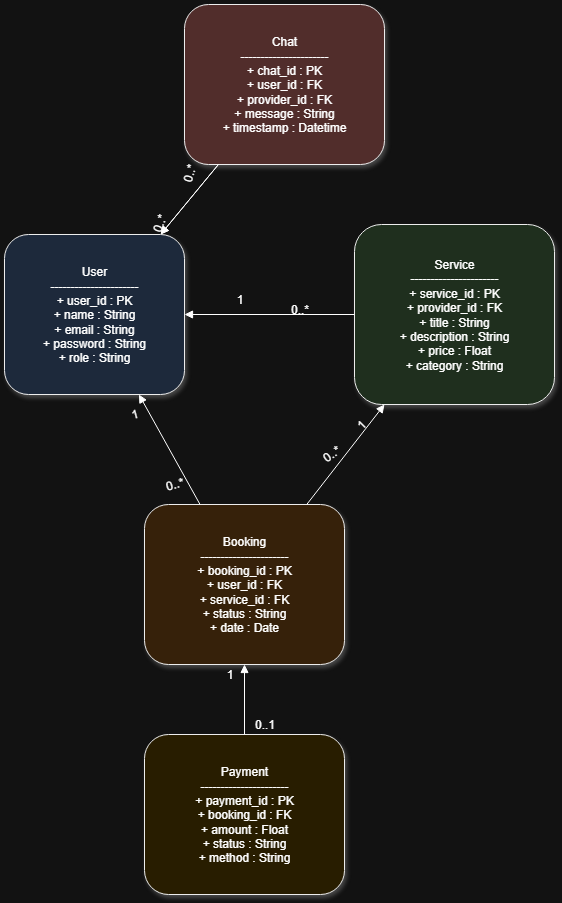

The diagram above was exported from draw.io. Its source (the exported page's mxGraphModel, read from the mxfile embedded in the PNG):
<mxGraphModel dx="1570" dy="1754" grid="1" gridSize="10" guides="1" tooltips="1" connect="1" arrows="1" fold="1" page="1" pageScale="1" pageWidth="850" pageHeight="1100" math="0" shadow="0">
  <root>
    <mxCell id="0" />
    <mxCell id="1" parent="0" />
    <mxCell id="im-97S9k4D75spQhOipW-13" value="User&#10;----------------------&#10;+ user_id : PK&#10;+ name : String&#10;+ email : String&#10;+ password : String&#10;+ role : String" style="shape=rectangle;whiteSpace=wrap;rounded=1;shadow=1;glass=0;strokeColor=#000000;fillColor=#dae8fc;" vertex="1" parent="1">
      <mxGeometry x="130" y="60" width="180" height="160" as="geometry" />
    </mxCell>
    <mxCell id="im-97S9k4D75spQhOipW-14" value="Service&#10;----------------------&#10;+ service_id : PK&#10;+ provider_id : FK&#10;+ title : String&#10;+ description : String&#10;+ price : Float&#10;+ category : String" style="shape=rectangle;whiteSpace=wrap;rounded=1;shadow=1;strokeColor=#000000;fillColor=#d5e8d4;" vertex="1" parent="1">
      <mxGeometry x="480" y="50" width="200" height="180" as="geometry" />
    </mxCell>
    <mxCell id="im-97S9k4D75spQhOipW-15" value="Booking&#10;----------------------&#10;+ booking_id : PK&#10;+ user_id : FK&#10;+ service_id : FK&#10;+ status : String&#10;+ date : Date" style="shape=rectangle;whiteSpace=wrap;rounded=1;shadow=1;strokeColor=#000000;fillColor=#ffe6cc;" vertex="1" parent="1">
      <mxGeometry x="270" y="330" width="200" height="160" as="geometry" />
    </mxCell>
    <mxCell id="im-97S9k4D75spQhOipW-16" value="Payment&#10;----------------------&#10;+ payment_id : PK&#10;+ booking_id : FK&#10;+ amount : Float&#10;+ status : String&#10;+ method : String" style="shape=rectangle;whiteSpace=wrap;rounded=1;shadow=1;strokeColor=#000000;fillColor=#fff2cc;" vertex="1" parent="1">
      <mxGeometry x="270" y="560" width="200" height="160" as="geometry" />
    </mxCell>
    <mxCell id="im-97S9k4D75spQhOipW-17" value="Chat&#10;----------------------&#10;+ chat_id : PK&#10;+ user_id : FK&#10;+ provider_id : FK&#10;+ message : String&#10;+ timestamp : Datetime" style="shape=rectangle;whiteSpace=wrap;rounded=1;shadow=1;strokeColor=#000000;fillColor=#f8cecc;" vertex="1" parent="1">
      <mxGeometry x="310" y="-170" width="200" height="160" as="geometry" />
    </mxCell>
    <mxCell id="im-97S9k4D75spQhOipW-18" style="endArrow=block;endFill=1;" edge="1" parent="1" source="im-97S9k4D75spQhOipW-15" target="im-97S9k4D75spQhOipW-13">
      <mxGeometry relative="1" as="geometry" />
    </mxCell>
    <mxCell id="im-97S9k4D75spQhOipW-19" value="0..*" style="text;html=1;resizable=0;align=center;verticalAlign=middle;rotation=-15;" vertex="1" connectable="0" parent="im-97S9k4D75spQhOipW-18">
      <mxGeometry relative="1" as="geometry">
        <mxPoint x="5" y="35" as="offset" />
      </mxGeometry>
    </mxCell>
    <mxCell id="im-97S9k4D75spQhOipW-20" value="1" style="text;html=1;resizable=0;align=center;verticalAlign=middle;rotation=-15;" vertex="1" connectable="0" parent="im-97S9k4D75spQhOipW-18">
      <mxGeometry relative="1" as="geometry">
        <mxPoint x="-35" y="-35" as="offset" />
      </mxGeometry>
    </mxCell>
    <mxCell id="im-97S9k4D75spQhOipW-21" style="endArrow=block;endFill=1;" edge="1" parent="1" source="im-97S9k4D75spQhOipW-15" target="im-97S9k4D75spQhOipW-14">
      <mxGeometry relative="1" as="geometry" />
    </mxCell>
    <mxCell id="im-97S9k4D75spQhOipW-22" value="0..*" style="text;html=1;resizable=0;align=center;verticalAlign=middle;rotation=-35;" vertex="1" connectable="0" parent="im-97S9k4D75spQhOipW-21">
      <mxGeometry relative="1" as="geometry">
        <mxPoint x="-15" as="offset" />
      </mxGeometry>
    </mxCell>
    <mxCell id="im-97S9k4D75spQhOipW-23" value="1" style="text;html=1;resizable=0;align=center;verticalAlign=middle;rotation=-45;" vertex="1" connectable="0" parent="im-97S9k4D75spQhOipW-21">
      <mxGeometry relative="1" as="geometry">
        <mxPoint x="15" y="-29" as="offset" />
      </mxGeometry>
    </mxCell>
    <mxCell id="im-97S9k4D75spQhOipW-24" style="endArrow=block;endFill=1;" edge="1" parent="1" source="im-97S9k4D75spQhOipW-16" target="im-97S9k4D75spQhOipW-15">
      <mxGeometry relative="1" as="geometry" />
    </mxCell>
    <mxCell id="im-97S9k4D75spQhOipW-25" value="0..1" style="text;html=1;resizable=0;align=center;verticalAlign=middle;" vertex="1" connectable="0" parent="im-97S9k4D75spQhOipW-24">
      <mxGeometry relative="1" as="geometry">
        <mxPoint x="20" y="25" as="offset" />
      </mxGeometry>
    </mxCell>
    <mxCell id="im-97S9k4D75spQhOipW-26" value="1" style="text;html=1;resizable=0;align=center;verticalAlign=middle;" vertex="1" connectable="0" parent="im-97S9k4D75spQhOipW-24">
      <mxGeometry relative="1" as="geometry">
        <mxPoint x="-15" y="-25" as="offset" />
      </mxGeometry>
    </mxCell>
    <mxCell id="im-97S9k4D75spQhOipW-27" style="endArrow=block;endFill=1;" edge="1" parent="1" source="im-97S9k4D75spQhOipW-14" target="im-97S9k4D75spQhOipW-13">
      <mxGeometry relative="1" as="geometry" />
    </mxCell>
    <mxCell id="im-97S9k4D75spQhOipW-28" value="0..*" style="text;html=1;resizable=0;align=center;verticalAlign=middle;" vertex="1" connectable="0" parent="im-97S9k4D75spQhOipW-27">
      <mxGeometry relative="1" as="geometry">
        <mxPoint x="30" y="-5" as="offset" />
      </mxGeometry>
    </mxCell>
    <mxCell id="im-97S9k4D75spQhOipW-29" value="1" style="text;html=1;resizable=0;align=center;verticalAlign=middle;" vertex="1" connectable="0" parent="im-97S9k4D75spQhOipW-27">
      <mxGeometry relative="1" as="geometry">
        <mxPoint x="-30" y="-15" as="offset" />
      </mxGeometry>
    </mxCell>
    <mxCell id="im-97S9k4D75spQhOipW-30" style="endArrow=block;endFill=1;" edge="1" parent="1" source="im-97S9k4D75spQhOipW-17" target="im-97S9k4D75spQhOipW-13">
      <mxGeometry relative="1" as="geometry" />
    </mxCell>
    <mxCell id="im-97S9k4D75spQhOipW-33" style="endArrow=block;endFill=1;" edge="1" parent="1" source="im-97S9k4D75spQhOipW-17" target="im-97S9k4D75spQhOipW-13">
      <mxGeometry relative="1" as="geometry" />
    </mxCell>
    <mxCell id="im-97S9k4D75spQhOipW-34" value="0..*" style="text;html=1;resizable=0;align=center;verticalAlign=middle;rotation=-75;" vertex="1" connectable="0" parent="im-97S9k4D75spQhOipW-33">
      <mxGeometry relative="1" as="geometry">
        <mxPoint y="-25" as="offset" />
      </mxGeometry>
    </mxCell>
    <mxCell id="im-97S9k4D75spQhOipW-35" value="0..*" style="text;html=1;resizable=0;align=center;verticalAlign=middle;rotation=-70;" vertex="1" connectable="0" parent="im-97S9k4D75spQhOipW-33">
      <mxGeometry relative="1" as="geometry">
        <mxPoint x="-30" y="25" as="offset" />
      </mxGeometry>
    </mxCell>
  </root>
</mxGraphModel>